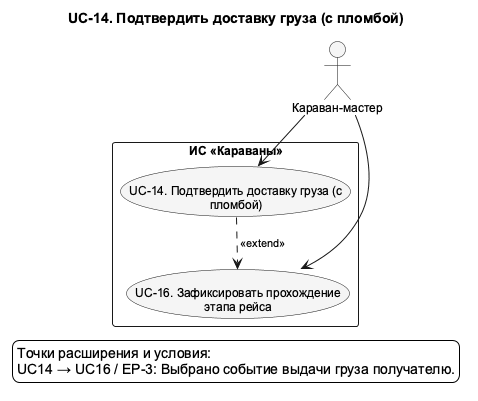

The diagram above was rendered by PlantUML. Its source (embedded in the PNG):
@startuml UC_14_Detail
!pragma layout smetana
skinparam shadowing false
skinparam defaultFontName Arial
skinparam defaultFontSize 12
skinparam backgroundColor white
skinparam nodesep 75
skinparam ranksep 100
skinparam ArrowFontSize 11
skinparam usecaseBackgroundColor #F5F5F5
skinparam activityBackgroundColor #F5F5F5
top to bottom direction
title UC-14. Подтвердить доставку груза (с пломбой)

actor "Караван-мастер" as CaravanMaster
rectangle "ИС «Караваны»" as SystemBoundary {
  usecase "UC-14. Подтвердить доставку груза (с\nпломбой)" as UC14
  usecase "UC-16. Зафиксировать прохождение\nэтапа рейса" as UC16
}
' edge:R068
UC14 ..> UC16 : <<extend>>
' edge:R024
CaravanMaster --> UC14
' edge:R026
CaravanMaster --> UC16
legend bottom
  Точки расширения и условия:
  UC14 → UC16 / EP-3: Выбрано событие выдачи груза получателю.
endlegend
@enduml